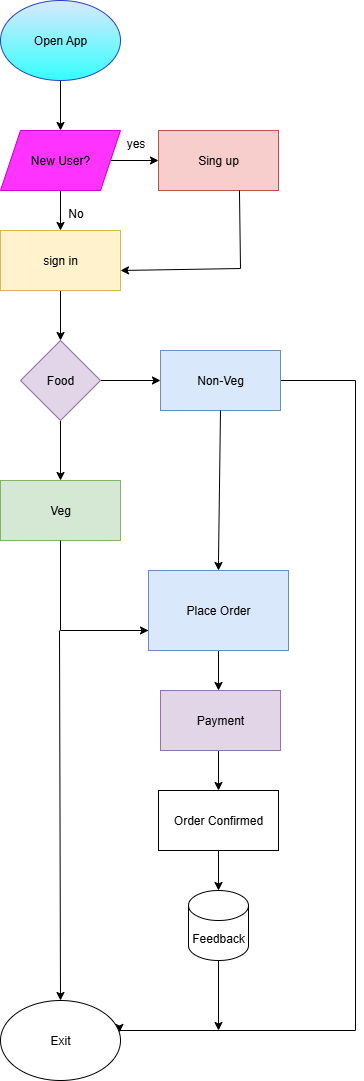

The diagram above was exported from draw.io. Its source (the exported page's mxGraphModel, read from the mxfile embedded in the PNG):
<mxGraphModel dx="872" dy="465" grid="1" gridSize="10" guides="1" tooltips="1" connect="1" arrows="1" fold="1" page="1" pageScale="1" pageWidth="850" pageHeight="1100" math="0" shadow="0">
  <root>
    <mxCell id="0" />
    <mxCell id="1" parent="0" />
    <mxCell id="1ZZPKwguz3ycyH87MiSJ-3" value="" style="edgeStyle=orthogonalEdgeStyle;rounded=0;orthogonalLoop=1;jettySize=auto;html=1;" edge="1" parent="1" source="1ZZPKwguz3ycyH87MiSJ-1" target="1ZZPKwguz3ycyH87MiSJ-2">
      <mxGeometry relative="1" as="geometry" />
    </mxCell>
    <mxCell id="1ZZPKwguz3ycyH87MiSJ-1" value="Open App" style="ellipse;whiteSpace=wrap;html=1;fillColor=#dae8fc;strokeColor=#2745BF;gradientColor=#33FFFF;" vertex="1" parent="1">
      <mxGeometry x="365" y="10" width="120" height="80" as="geometry" />
    </mxCell>
    <mxCell id="1ZZPKwguz3ycyH87MiSJ-5" value="" style="edgeStyle=orthogonalEdgeStyle;rounded=0;orthogonalLoop=1;jettySize=auto;html=1;" edge="1" parent="1" source="1ZZPKwguz3ycyH87MiSJ-2" target="1ZZPKwguz3ycyH87MiSJ-4">
      <mxGeometry relative="1" as="geometry" />
    </mxCell>
    <mxCell id="1ZZPKwguz3ycyH87MiSJ-8" value="" style="edgeStyle=orthogonalEdgeStyle;rounded=0;orthogonalLoop=1;jettySize=auto;html=1;" edge="1" parent="1" source="1ZZPKwguz3ycyH87MiSJ-2" target="1ZZPKwguz3ycyH87MiSJ-7">
      <mxGeometry relative="1" as="geometry" />
    </mxCell>
    <mxCell id="1ZZPKwguz3ycyH87MiSJ-2" value="New User?" style="shape=parallelogram;perimeter=parallelogramPerimeter;whiteSpace=wrap;html=1;fixedSize=1;fillColor=#FF33FF;strokeColor=#CC00CC;" vertex="1" parent="1">
      <mxGeometry x="365" y="140" width="120" height="60" as="geometry" />
    </mxCell>
    <mxCell id="1ZZPKwguz3ycyH87MiSJ-4" value="Sing up" style="whiteSpace=wrap;html=1;fillColor=#f8cecc;strokeColor=#B85450;" vertex="1" parent="1">
      <mxGeometry x="523" y="140" width="120" height="60" as="geometry" />
    </mxCell>
    <mxCell id="1ZZPKwguz3ycyH87MiSJ-10" value="" style="edgeStyle=orthogonalEdgeStyle;rounded=0;orthogonalLoop=1;jettySize=auto;html=1;" edge="1" parent="1" source="1ZZPKwguz3ycyH87MiSJ-7" target="1ZZPKwguz3ycyH87MiSJ-9">
      <mxGeometry relative="1" as="geometry" />
    </mxCell>
    <mxCell id="1ZZPKwguz3ycyH87MiSJ-7" value="sign in" style="whiteSpace=wrap;html=1;fillColor=#fff2cc;strokeColor=#d6b656;" vertex="1" parent="1">
      <mxGeometry x="365" y="240" width="120" height="60" as="geometry" />
    </mxCell>
    <mxCell id="1ZZPKwguz3ycyH87MiSJ-12" value="" style="edgeStyle=orthogonalEdgeStyle;rounded=0;orthogonalLoop=1;jettySize=auto;html=1;" edge="1" parent="1" source="1ZZPKwguz3ycyH87MiSJ-9" target="1ZZPKwguz3ycyH87MiSJ-11">
      <mxGeometry relative="1" as="geometry" />
    </mxCell>
    <mxCell id="1ZZPKwguz3ycyH87MiSJ-14" value="" style="edgeStyle=orthogonalEdgeStyle;rounded=0;orthogonalLoop=1;jettySize=auto;html=1;" edge="1" parent="1" source="1ZZPKwguz3ycyH87MiSJ-9" target="1ZZPKwguz3ycyH87MiSJ-13">
      <mxGeometry relative="1" as="geometry" />
    </mxCell>
    <mxCell id="1ZZPKwguz3ycyH87MiSJ-9" value="Food" style="rhombus;whiteSpace=wrap;html=1;fillColor=#e1d5e7;strokeColor=#9673a6;" vertex="1" parent="1">
      <mxGeometry x="385" y="350" width="80" height="80" as="geometry" />
    </mxCell>
    <mxCell id="1ZZPKwguz3ycyH87MiSJ-40" style="edgeStyle=orthogonalEdgeStyle;rounded=0;orthogonalLoop=1;jettySize=auto;html=1;exitX=1;exitY=0.5;exitDx=0;exitDy=0;entryX=0.992;entryY=0.4;entryDx=0;entryDy=0;entryPerimeter=0;" edge="1" parent="1" source="1ZZPKwguz3ycyH87MiSJ-11" target="1ZZPKwguz3ycyH87MiSJ-39">
      <mxGeometry relative="1" as="geometry">
        <mxPoint x="720" y="960" as="targetPoint" />
        <Array as="points">
          <mxPoint x="720" y="390" />
          <mxPoint x="720" y="1040" />
          <mxPoint x="484" y="1040" />
        </Array>
      </mxGeometry>
    </mxCell>
    <mxCell id="1ZZPKwguz3ycyH87MiSJ-11" value="Non-Veg" style="whiteSpace=wrap;html=1;fillColor=#dae8fc;strokeColor=#6c8ebf;" vertex="1" parent="1">
      <mxGeometry x="525" y="360" width="120" height="60" as="geometry" />
    </mxCell>
    <mxCell id="1ZZPKwguz3ycyH87MiSJ-13" value="Veg" style="whiteSpace=wrap;html=1;fillColor=#d5e8d4;strokeColor=#82b366;" vertex="1" parent="1">
      <mxGeometry x="365" y="490" width="120" height="60" as="geometry" />
    </mxCell>
    <mxCell id="1ZZPKwguz3ycyH87MiSJ-15" value="yes" style="text;html=1;align=center;verticalAlign=middle;resizable=0;points=[];autosize=1;strokeColor=none;fillColor=none;" vertex="1" parent="1">
      <mxGeometry x="480" y="138" width="40" height="30" as="geometry" />
    </mxCell>
    <mxCell id="1ZZPKwguz3ycyH87MiSJ-19" value="" style="edgeStyle=none;orthogonalLoop=1;jettySize=auto;html=1;rounded=0;exitX=0.633;exitY=1.033;exitDx=0;exitDy=0;exitPerimeter=0;" edge="1" parent="1">
      <mxGeometry width="100" relative="1" as="geometry">
        <mxPoint x="603.96" y="200.00000000000003" as="sourcePoint" />
        <mxPoint x="485" y="280" as="targetPoint" />
        <Array as="points">
          <mxPoint x="605" y="278.02" />
        </Array>
      </mxGeometry>
    </mxCell>
    <mxCell id="1ZZPKwguz3ycyH87MiSJ-21" value="" style="endArrow=classic;html=1;rounded=0;exitX=0.5;exitY=1;exitDx=0;exitDy=0;entryX=0.5;entryY=0;entryDx=0;entryDy=0;" edge="1" parent="1" source="1ZZPKwguz3ycyH87MiSJ-11" target="1ZZPKwguz3ycyH87MiSJ-26">
      <mxGeometry width="50" height="50" relative="1" as="geometry">
        <mxPoint x="510" y="610" as="sourcePoint" />
        <mxPoint x="585" y="560" as="targetPoint" />
        <Array as="points">
          <mxPoint x="583" y="570" />
        </Array>
      </mxGeometry>
    </mxCell>
    <mxCell id="1ZZPKwguz3ycyH87MiSJ-22" value="" style="endArrow=classic;html=1;rounded=0;exitX=0.5;exitY=1;exitDx=0;exitDy=0;entryX=0;entryY=0.75;entryDx=0;entryDy=0;" edge="1" parent="1" source="1ZZPKwguz3ycyH87MiSJ-13" target="1ZZPKwguz3ycyH87MiSJ-26">
      <mxGeometry width="50" height="50" relative="1" as="geometry">
        <mxPoint x="510" y="610" as="sourcePoint" />
        <mxPoint x="550" y="640" as="targetPoint" />
        <Array as="points">
          <mxPoint x="425" y="640" />
          <mxPoint x="550" y="640" />
          <mxPoint x="510" y="640" />
        </Array>
      </mxGeometry>
    </mxCell>
    <mxCell id="1ZZPKwguz3ycyH87MiSJ-31" value="" style="edgeStyle=orthogonalEdgeStyle;rounded=0;orthogonalLoop=1;jettySize=auto;html=1;" edge="1" parent="1" source="1ZZPKwguz3ycyH87MiSJ-26">
      <mxGeometry relative="1" as="geometry">
        <mxPoint x="583" y="700" as="targetPoint" />
      </mxGeometry>
    </mxCell>
    <mxCell id="1ZZPKwguz3ycyH87MiSJ-26" value="Place Order" style="rounded=0;whiteSpace=wrap;html=1;fillColor=#dae8fc;strokeColor=#6c8ebf;" vertex="1" parent="1">
      <mxGeometry x="513" y="580" width="140" height="80" as="geometry" />
    </mxCell>
    <mxCell id="1ZZPKwguz3ycyH87MiSJ-34" value="" style="edgeStyle=orthogonalEdgeStyle;rounded=0;orthogonalLoop=1;jettySize=auto;html=1;" edge="1" parent="1" target="1ZZPKwguz3ycyH87MiSJ-33">
      <mxGeometry relative="1" as="geometry">
        <mxPoint x="583" y="760" as="sourcePoint" />
      </mxGeometry>
    </mxCell>
    <mxCell id="1ZZPKwguz3ycyH87MiSJ-33" value="Order Confirmed" style="whiteSpace=wrap;html=1;rounded=0;" vertex="1" parent="1">
      <mxGeometry x="523" y="800" width="120" height="60" as="geometry" />
    </mxCell>
    <mxCell id="1ZZPKwguz3ycyH87MiSJ-37" value="" style="endArrow=classic;html=1;rounded=0;entryX=0.5;entryY=0;entryDx=0;entryDy=0;" edge="1" parent="1" target="1ZZPKwguz3ycyH87MiSJ-39">
      <mxGeometry width="50" height="50" relative="1" as="geometry">
        <mxPoint x="424" y="640" as="sourcePoint" />
        <mxPoint x="424" y="930" as="targetPoint" />
      </mxGeometry>
    </mxCell>
    <mxCell id="1ZZPKwguz3ycyH87MiSJ-38" value="Payment" style="rounded=0;whiteSpace=wrap;html=1;fillColor=#e1d5e7;strokeColor=#9673a6;" vertex="1" parent="1">
      <mxGeometry x="525" y="700" width="120" height="60" as="geometry" />
    </mxCell>
    <mxCell id="1ZZPKwguz3ycyH87MiSJ-39" value="Exit" style="ellipse;whiteSpace=wrap;html=1;" vertex="1" parent="1">
      <mxGeometry x="365" y="1010" width="120" height="80" as="geometry" />
    </mxCell>
    <mxCell id="1ZZPKwguz3ycyH87MiSJ-41" value="" style="edgeStyle=none;orthogonalLoop=1;jettySize=auto;html=1;rounded=0;exitX=0.5;exitY=1;exitDx=0;exitDy=0;" edge="1" parent="1" source="1ZZPKwguz3ycyH87MiSJ-33">
      <mxGeometry width="100" relative="1" as="geometry">
        <mxPoint x="540" y="910" as="sourcePoint" />
        <mxPoint x="583" y="900" as="targetPoint" />
        <Array as="points" />
      </mxGeometry>
    </mxCell>
    <mxCell id="1ZZPKwguz3ycyH87MiSJ-42" value="No" style="text;html=1;align=center;verticalAlign=middle;resizable=0;points=[];autosize=1;strokeColor=none;fillColor=none;" vertex="1" parent="1">
      <mxGeometry x="420" y="208" width="40" height="30" as="geometry" />
    </mxCell>
    <mxCell id="1ZZPKwguz3ycyH87MiSJ-43" value="Feedback" style="shape=cylinder3;whiteSpace=wrap;html=1;boundedLbl=1;backgroundOutline=1;size=15;" vertex="1" parent="1">
      <mxGeometry x="553" y="900" width="60" height="70" as="geometry" />
    </mxCell>
    <mxCell id="1ZZPKwguz3ycyH87MiSJ-44" value="" style="endArrow=classic;html=1;rounded=0;exitX=0.5;exitY=1;exitDx=0;exitDy=0;exitPerimeter=0;" edge="1" parent="1" source="1ZZPKwguz3ycyH87MiSJ-43">
      <mxGeometry width="50" height="50" relative="1" as="geometry">
        <mxPoint x="400" y="1020" as="sourcePoint" />
        <mxPoint x="583" y="1040" as="targetPoint" />
      </mxGeometry>
    </mxCell>
  </root>
</mxGraphModel>